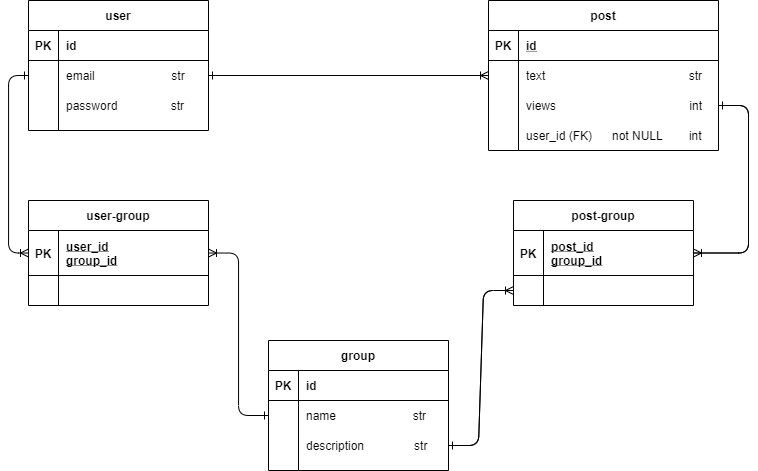

The diagram above was exported from draw.io. Its source (the exported page's mxGraphModel, read from the mxfile embedded in the PNG):
<mxGraphModel dx="1173" dy="645" grid="1" gridSize="10" guides="1" tooltips="1" connect="1" arrows="1" fold="1" page="1" pageScale="1" pageWidth="850" pageHeight="1100" math="0" shadow="0">
  <root>
    <mxCell id="0" />
    <mxCell id="1" parent="0" />
    <mxCell id="Xd3C8Cq5sClEKy0taXnq-107" value="user_id (FK)      not NULL        int" style="shape=partialRectangle;connectable=0;fillColor=none;top=0;left=0;bottom=0;right=0;align=left;spacingLeft=6;overflow=hidden;" vertex="1" parent="1">
      <mxGeometry x="630" y="210" width="190" height="30" as="geometry" />
    </mxCell>
    <mxCell id="Xd3C8Cq5sClEKy0taXnq-108" value="" style="edgeStyle=entityRelationEdgeStyle;fontSize=12;html=1;endArrow=ERoneToMany;exitX=1;exitY=0.5;exitDx=0;exitDy=0;entryX=0;entryY=0.5;entryDx=0;entryDy=0;" edge="1" parent="1" source="Xd3C8Cq5sClEKy0taXnq-59" target="Xd3C8Cq5sClEKy0taXnq-72">
      <mxGeometry width="100" height="100" relative="1" as="geometry">
        <mxPoint x="100" y="400" as="sourcePoint" />
        <mxPoint x="200" y="300" as="targetPoint" />
      </mxGeometry>
    </mxCell>
    <mxCell id="Xd3C8Cq5sClEKy0taXnq-55" value="user" style="shape=table;startSize=30;container=1;collapsible=1;childLayout=tableLayout;fixedRows=1;rowLines=0;fontStyle=1;align=center;resizeLast=1;" vertex="1" parent="1">
      <mxGeometry x="140" y="90" width="180" height="130" as="geometry" />
    </mxCell>
    <mxCell id="Xd3C8Cq5sClEKy0taXnq-56" value="" style="shape=partialRectangle;collapsible=0;dropTarget=0;pointerEvents=0;fillColor=none;top=0;left=0;bottom=1;right=0;points=[[0,0.5],[1,0.5]];portConstraint=eastwest;" vertex="1" parent="Xd3C8Cq5sClEKy0taXnq-55">
      <mxGeometry y="30" width="180" height="30" as="geometry" />
    </mxCell>
    <mxCell id="Xd3C8Cq5sClEKy0taXnq-57" value="PK" style="shape=partialRectangle;connectable=0;fillColor=none;top=0;left=0;bottom=0;right=0;fontStyle=1;overflow=hidden;" vertex="1" parent="Xd3C8Cq5sClEKy0taXnq-56">
      <mxGeometry width="30" height="30" as="geometry" />
    </mxCell>
    <mxCell id="Xd3C8Cq5sClEKy0taXnq-58" value="id      " style="shape=partialRectangle;connectable=0;fillColor=none;top=0;left=0;bottom=0;right=0;align=left;spacingLeft=6;fontStyle=1;overflow=hidden;" vertex="1" parent="Xd3C8Cq5sClEKy0taXnq-56">
      <mxGeometry x="30" width="150" height="30" as="geometry" />
    </mxCell>
    <mxCell id="Xd3C8Cq5sClEKy0taXnq-59" value="" style="shape=partialRectangle;collapsible=0;dropTarget=0;pointerEvents=0;fillColor=none;top=0;left=0;bottom=0;right=0;points=[[0,0.5],[1,0.5]];portConstraint=eastwest;" vertex="1" parent="Xd3C8Cq5sClEKy0taXnq-55">
      <mxGeometry y="60" width="180" height="30" as="geometry" />
    </mxCell>
    <mxCell id="Xd3C8Cq5sClEKy0taXnq-60" value="" style="shape=partialRectangle;connectable=0;fillColor=none;top=0;left=0;bottom=0;right=0;editable=1;overflow=hidden;" vertex="1" parent="Xd3C8Cq5sClEKy0taXnq-59">
      <mxGeometry width="30" height="30" as="geometry" />
    </mxCell>
    <mxCell id="Xd3C8Cq5sClEKy0taXnq-61" value="email                       str" style="shape=partialRectangle;connectable=0;fillColor=none;top=0;left=0;bottom=0;right=0;align=left;spacingLeft=6;overflow=hidden;" vertex="1" parent="Xd3C8Cq5sClEKy0taXnq-59">
      <mxGeometry x="30" width="150" height="30" as="geometry" />
    </mxCell>
    <mxCell id="Xd3C8Cq5sClEKy0taXnq-62" value="" style="shape=partialRectangle;collapsible=0;dropTarget=0;pointerEvents=0;fillColor=none;top=0;left=0;bottom=0;right=0;points=[[0,0.5],[1,0.5]];portConstraint=eastwest;" vertex="1" parent="Xd3C8Cq5sClEKy0taXnq-55">
      <mxGeometry y="90" width="180" height="30" as="geometry" />
    </mxCell>
    <mxCell id="Xd3C8Cq5sClEKy0taXnq-63" value="" style="shape=partialRectangle;connectable=0;fillColor=none;top=0;left=0;bottom=0;right=0;editable=1;overflow=hidden;" vertex="1" parent="Xd3C8Cq5sClEKy0taXnq-62">
      <mxGeometry width="30" height="30" as="geometry" />
    </mxCell>
    <mxCell id="Xd3C8Cq5sClEKy0taXnq-64" value="password                str" style="shape=partialRectangle;connectable=0;fillColor=none;top=0;left=0;bottom=0;right=0;align=left;spacingLeft=6;overflow=hidden;" vertex="1" parent="Xd3C8Cq5sClEKy0taXnq-62">
      <mxGeometry x="30" width="150" height="30" as="geometry" />
    </mxCell>
    <mxCell id="Xd3C8Cq5sClEKy0taXnq-150" value="" style="edgeStyle=entityRelationEdgeStyle;fontSize=12;html=1;endArrow=ERone;endFill=1;" edge="1" parent="1" source="Xd3C8Cq5sClEKy0taXnq-72" target="Xd3C8Cq5sClEKy0taXnq-59">
      <mxGeometry width="100" height="100" relative="1" as="geometry">
        <mxPoint x="550" y="180" as="sourcePoint" />
        <mxPoint x="400" y="200" as="targetPoint" />
      </mxGeometry>
    </mxCell>
    <mxCell id="Xd3C8Cq5sClEKy0taXnq-68" value="post" style="shape=table;startSize=30;container=1;collapsible=1;childLayout=tableLayout;fixedRows=1;rowLines=0;fontStyle=1;align=center;resizeLast=1;" vertex="1" parent="1">
      <mxGeometry x="600" y="90" width="230" height="150" as="geometry" />
    </mxCell>
    <mxCell id="Xd3C8Cq5sClEKy0taXnq-69" value="" style="shape=partialRectangle;collapsible=0;dropTarget=0;pointerEvents=0;fillColor=none;top=0;left=0;bottom=1;right=0;points=[[0,0.5],[1,0.5]];portConstraint=eastwest;" vertex="1" parent="Xd3C8Cq5sClEKy0taXnq-68">
      <mxGeometry y="30" width="230" height="30" as="geometry" />
    </mxCell>
    <mxCell id="Xd3C8Cq5sClEKy0taXnq-70" value="PK" style="shape=partialRectangle;connectable=0;fillColor=none;top=0;left=0;bottom=0;right=0;fontStyle=1;overflow=hidden;" vertex="1" parent="Xd3C8Cq5sClEKy0taXnq-69">
      <mxGeometry width="30" height="30" as="geometry" />
    </mxCell>
    <mxCell id="Xd3C8Cq5sClEKy0taXnq-71" value="id" style="shape=partialRectangle;connectable=0;fillColor=none;top=0;left=0;bottom=0;right=0;align=left;spacingLeft=6;fontStyle=5;overflow=hidden;" vertex="1" parent="Xd3C8Cq5sClEKy0taXnq-69">
      <mxGeometry x="30" width="200" height="30" as="geometry" />
    </mxCell>
    <mxCell id="Xd3C8Cq5sClEKy0taXnq-72" value="" style="shape=partialRectangle;collapsible=0;dropTarget=0;pointerEvents=0;fillColor=none;top=0;left=0;bottom=0;right=0;points=[[0,0.5],[1,0.5]];portConstraint=eastwest;" vertex="1" parent="Xd3C8Cq5sClEKy0taXnq-68">
      <mxGeometry y="60" width="230" height="30" as="geometry" />
    </mxCell>
    <mxCell id="Xd3C8Cq5sClEKy0taXnq-73" value="" style="shape=partialRectangle;connectable=0;fillColor=none;top=0;left=0;bottom=0;right=0;editable=1;overflow=hidden;" vertex="1" parent="Xd3C8Cq5sClEKy0taXnq-72">
      <mxGeometry width="30" height="30" as="geometry" />
    </mxCell>
    <mxCell id="Xd3C8Cq5sClEKy0taXnq-74" value="text                                           str" style="shape=partialRectangle;connectable=0;fillColor=none;top=0;left=0;bottom=0;right=0;align=left;spacingLeft=6;overflow=hidden;" vertex="1" parent="Xd3C8Cq5sClEKy0taXnq-72">
      <mxGeometry x="30" width="200" height="30" as="geometry" />
    </mxCell>
    <mxCell id="Xd3C8Cq5sClEKy0taXnq-75" value="" style="shape=partialRectangle;collapsible=0;dropTarget=0;pointerEvents=0;fillColor=none;top=0;left=0;bottom=0;right=0;points=[[0,0.5],[1,0.5]];portConstraint=eastwest;" vertex="1" parent="Xd3C8Cq5sClEKy0taXnq-68">
      <mxGeometry y="90" width="230" height="30" as="geometry" />
    </mxCell>
    <mxCell id="Xd3C8Cq5sClEKy0taXnq-76" value="" style="shape=partialRectangle;connectable=0;fillColor=none;top=0;left=0;bottom=0;right=0;editable=1;overflow=hidden;" vertex="1" parent="Xd3C8Cq5sClEKy0taXnq-75">
      <mxGeometry width="30" height="30" as="geometry" />
    </mxCell>
    <mxCell id="Xd3C8Cq5sClEKy0taXnq-77" value="views                                        int" style="shape=partialRectangle;connectable=0;fillColor=none;top=0;left=0;bottom=0;right=0;align=left;spacingLeft=6;overflow=hidden;" vertex="1" parent="Xd3C8Cq5sClEKy0taXnq-75">
      <mxGeometry x="30" width="200" height="30" as="geometry" />
    </mxCell>
    <mxCell id="Xd3C8Cq5sClEKy0taXnq-78" value="" style="shape=partialRectangle;collapsible=0;dropTarget=0;pointerEvents=0;fillColor=none;top=0;left=0;bottom=0;right=0;points=[[0,0.5],[1,0.5]];portConstraint=eastwest;" vertex="1" parent="Xd3C8Cq5sClEKy0taXnq-68">
      <mxGeometry y="120" width="230" height="30" as="geometry" />
    </mxCell>
    <mxCell id="Xd3C8Cq5sClEKy0taXnq-79" value="" style="shape=partialRectangle;connectable=0;fillColor=none;top=0;left=0;bottom=0;right=0;editable=1;overflow=hidden;" vertex="1" parent="Xd3C8Cq5sClEKy0taXnq-78">
      <mxGeometry width="30" height="30" as="geometry" />
    </mxCell>
    <mxCell id="Xd3C8Cq5sClEKy0taXnq-80" value="" style="shape=partialRectangle;connectable=0;fillColor=none;top=0;left=0;bottom=0;right=0;align=left;spacingLeft=6;overflow=hidden;" vertex="1" parent="Xd3C8Cq5sClEKy0taXnq-78">
      <mxGeometry x="30" width="200" height="30" as="geometry" />
    </mxCell>
    <mxCell id="Xd3C8Cq5sClEKy0taXnq-151" value="" style="edgeStyle=entityRelationEdgeStyle;fontSize=12;html=1;endArrow=ERoneToMany;exitX=1;exitY=0.5;exitDx=0;exitDy=0;" edge="1" parent="1" source="Xd3C8Cq5sClEKy0taXnq-75" target="Xd3C8Cq5sClEKy0taXnq-143">
      <mxGeometry width="100" height="100" relative="1" as="geometry">
        <mxPoint x="730" y="320" as="sourcePoint" />
        <mxPoint x="720" y="370" as="targetPoint" />
      </mxGeometry>
    </mxCell>
    <mxCell id="Xd3C8Cq5sClEKy0taXnq-152" value="" style="edgeStyle=entityRelationEdgeStyle;fontSize=12;html=1;endArrow=ERone;endFill=1;" edge="1" parent="1" source="Xd3C8Cq5sClEKy0taXnq-143" target="Xd3C8Cq5sClEKy0taXnq-75">
      <mxGeometry width="100" height="100" relative="1" as="geometry">
        <mxPoint x="715" y="410" as="sourcePoint" />
        <mxPoint x="860" y="333" as="targetPoint" />
      </mxGeometry>
    </mxCell>
    <mxCell id="Xd3C8Cq5sClEKy0taXnq-153" value="" style="edgeStyle=entityRelationEdgeStyle;fontSize=12;html=1;endArrow=ERone;endFill=1;" edge="1" parent="1" source="Xd3C8Cq5sClEKy0taXnq-146" target="Xd3C8Cq5sClEKy0taXnq-101">
      <mxGeometry width="100" height="100" relative="1" as="geometry">
        <mxPoint x="610" y="455" as="sourcePoint" />
        <mxPoint x="810" y="210" as="targetPoint" />
      </mxGeometry>
    </mxCell>
    <mxCell id="Xd3C8Cq5sClEKy0taXnq-156" value="" style="edgeStyle=entityRelationEdgeStyle;fontSize=12;html=1;endArrow=ERoneToMany;exitX=1;exitY=0.5;exitDx=0;exitDy=0;" edge="1" parent="1" source="Xd3C8Cq5sClEKy0taXnq-101" target="Xd3C8Cq5sClEKy0taXnq-146">
      <mxGeometry width="100" height="100" relative="1" as="geometry">
        <mxPoint x="630" y="330" as="sourcePoint" />
        <mxPoint x="840" y="390" as="targetPoint" />
      </mxGeometry>
    </mxCell>
    <mxCell id="Xd3C8Cq5sClEKy0taXnq-165" value="" style="fontSize=12;html=1;endArrow=ERoneToMany;exitX=0;exitY=0.5;exitDx=0;exitDy=0;edgeStyle=orthogonalEdgeStyle;elbow=vertical;startArrow=ERone;startFill=0;" edge="1" parent="1" source="Xd3C8Cq5sClEKy0taXnq-98" target="Xd3C8Cq5sClEKy0taXnq-127">
      <mxGeometry width="100" height="100" relative="1" as="geometry">
        <mxPoint x="240" y="570" as="sourcePoint" />
        <mxPoint x="180" y="500" as="targetPoint" />
      </mxGeometry>
    </mxCell>
    <mxCell id="Xd3C8Cq5sClEKy0taXnq-142" value="post-group" style="shape=table;startSize=30;container=1;collapsible=1;childLayout=tableLayout;fixedRows=1;rowLines=0;fontStyle=1;align=center;resizeLast=1;" vertex="1" parent="1">
      <mxGeometry x="625" y="290" width="180" height="105" as="geometry" />
    </mxCell>
    <mxCell id="Xd3C8Cq5sClEKy0taXnq-143" value="" style="shape=partialRectangle;collapsible=0;dropTarget=0;pointerEvents=0;fillColor=none;top=0;left=0;bottom=1;right=0;points=[[0,0.5],[1,0.5]];portConstraint=eastwest;" vertex="1" parent="Xd3C8Cq5sClEKy0taXnq-142">
      <mxGeometry y="30" width="180" height="45" as="geometry" />
    </mxCell>
    <mxCell id="Xd3C8Cq5sClEKy0taXnq-144" value="PK" style="shape=partialRectangle;connectable=0;fillColor=none;top=0;left=0;bottom=0;right=0;fontStyle=1;overflow=hidden;" vertex="1" parent="Xd3C8Cq5sClEKy0taXnq-143">
      <mxGeometry width="30" height="45" as="geometry" />
    </mxCell>
    <mxCell id="Xd3C8Cq5sClEKy0taXnq-145" value="post_id&#10;group_id" style="shape=partialRectangle;connectable=0;fillColor=none;top=0;left=0;bottom=0;right=0;align=left;spacingLeft=6;fontStyle=5;overflow=hidden;" vertex="1" parent="Xd3C8Cq5sClEKy0taXnq-143">
      <mxGeometry x="30" width="150" height="45" as="geometry" />
    </mxCell>
    <mxCell id="Xd3C8Cq5sClEKy0taXnq-146" value="" style="shape=partialRectangle;collapsible=0;dropTarget=0;pointerEvents=0;fillColor=none;top=0;left=0;bottom=0;right=0;points=[[0,0.5],[1,0.5]];portConstraint=eastwest;" vertex="1" parent="Xd3C8Cq5sClEKy0taXnq-142">
      <mxGeometry y="75" width="180" height="30" as="geometry" />
    </mxCell>
    <mxCell id="Xd3C8Cq5sClEKy0taXnq-147" value="" style="shape=partialRectangle;connectable=0;fillColor=none;top=0;left=0;bottom=0;right=0;editable=1;overflow=hidden;" vertex="1" parent="Xd3C8Cq5sClEKy0taXnq-146">
      <mxGeometry width="30" height="30" as="geometry" />
    </mxCell>
    <mxCell id="Xd3C8Cq5sClEKy0taXnq-148" value="" style="shape=partialRectangle;connectable=0;fillColor=none;top=0;left=0;bottom=0;right=0;align=left;spacingLeft=6;overflow=hidden;" vertex="1" parent="Xd3C8Cq5sClEKy0taXnq-146">
      <mxGeometry x="30" width="150" height="30" as="geometry" />
    </mxCell>
    <mxCell id="Xd3C8Cq5sClEKy0taXnq-94" value="group" style="shape=table;startSize=30;container=1;collapsible=1;childLayout=tableLayout;fixedRows=1;rowLines=0;fontStyle=1;align=center;resizeLast=1;" vertex="1" parent="1">
      <mxGeometry x="380" y="430" width="180" height="130" as="geometry" />
    </mxCell>
    <mxCell id="Xd3C8Cq5sClEKy0taXnq-95" value="" style="shape=partialRectangle;collapsible=0;dropTarget=0;pointerEvents=0;fillColor=none;top=0;left=0;bottom=1;right=0;points=[[0,0.5],[1,0.5]];portConstraint=eastwest;" vertex="1" parent="Xd3C8Cq5sClEKy0taXnq-94">
      <mxGeometry y="30" width="180" height="30" as="geometry" />
    </mxCell>
    <mxCell id="Xd3C8Cq5sClEKy0taXnq-96" value="PK" style="shape=partialRectangle;connectable=0;fillColor=none;top=0;left=0;bottom=0;right=0;fontStyle=1;overflow=hidden;" vertex="1" parent="Xd3C8Cq5sClEKy0taXnq-95">
      <mxGeometry width="30" height="30" as="geometry" />
    </mxCell>
    <mxCell id="Xd3C8Cq5sClEKy0taXnq-97" value="id      " style="shape=partialRectangle;connectable=0;fillColor=none;top=0;left=0;bottom=0;right=0;align=left;spacingLeft=6;fontStyle=1;overflow=hidden;" vertex="1" parent="Xd3C8Cq5sClEKy0taXnq-95">
      <mxGeometry x="30" width="150" height="30" as="geometry" />
    </mxCell>
    <mxCell id="Xd3C8Cq5sClEKy0taXnq-98" value="" style="shape=partialRectangle;collapsible=0;dropTarget=0;pointerEvents=0;fillColor=none;top=0;left=0;bottom=0;right=0;points=[[0,0.5],[1,0.5]];portConstraint=eastwest;" vertex="1" parent="Xd3C8Cq5sClEKy0taXnq-94">
      <mxGeometry y="60" width="180" height="30" as="geometry" />
    </mxCell>
    <mxCell id="Xd3C8Cq5sClEKy0taXnq-99" value="" style="shape=partialRectangle;connectable=0;fillColor=none;top=0;left=0;bottom=0;right=0;editable=1;overflow=hidden;" vertex="1" parent="Xd3C8Cq5sClEKy0taXnq-98">
      <mxGeometry width="30" height="30" as="geometry" />
    </mxCell>
    <mxCell id="Xd3C8Cq5sClEKy0taXnq-100" value="name                       str" style="shape=partialRectangle;connectable=0;fillColor=none;top=0;left=0;bottom=0;right=0;align=left;spacingLeft=6;overflow=hidden;" vertex="1" parent="Xd3C8Cq5sClEKy0taXnq-98">
      <mxGeometry x="30" width="150" height="30" as="geometry" />
    </mxCell>
    <mxCell id="Xd3C8Cq5sClEKy0taXnq-101" value="" style="shape=partialRectangle;collapsible=0;dropTarget=0;pointerEvents=0;fillColor=none;top=0;left=0;bottom=0;right=0;points=[[0,0.5],[1,0.5]];portConstraint=eastwest;" vertex="1" parent="Xd3C8Cq5sClEKy0taXnq-94">
      <mxGeometry y="90" width="180" height="30" as="geometry" />
    </mxCell>
    <mxCell id="Xd3C8Cq5sClEKy0taXnq-102" value="" style="shape=partialRectangle;connectable=0;fillColor=none;top=0;left=0;bottom=0;right=0;editable=1;overflow=hidden;" vertex="1" parent="Xd3C8Cq5sClEKy0taXnq-101">
      <mxGeometry width="30" height="30" as="geometry" />
    </mxCell>
    <mxCell id="Xd3C8Cq5sClEKy0taXnq-103" value="description               str" style="shape=partialRectangle;connectable=0;fillColor=none;top=0;left=0;bottom=0;right=0;align=left;spacingLeft=6;overflow=hidden;" vertex="1" parent="Xd3C8Cq5sClEKy0taXnq-101">
      <mxGeometry x="30" width="150" height="30" as="geometry" />
    </mxCell>
    <mxCell id="Xd3C8Cq5sClEKy0taXnq-126" value="user-group" style="shape=table;startSize=30;container=1;collapsible=1;childLayout=tableLayout;fixedRows=1;rowLines=0;fontStyle=1;align=center;resizeLast=1;" vertex="1" parent="1">
      <mxGeometry x="140" y="290" width="180" height="105" as="geometry" />
    </mxCell>
    <mxCell id="Xd3C8Cq5sClEKy0taXnq-127" value="" style="shape=partialRectangle;collapsible=0;dropTarget=0;pointerEvents=0;fillColor=none;top=0;left=0;bottom=1;right=0;points=[[0,0.5],[1,0.5]];portConstraint=eastwest;" vertex="1" parent="Xd3C8Cq5sClEKy0taXnq-126">
      <mxGeometry y="30" width="180" height="45" as="geometry" />
    </mxCell>
    <mxCell id="Xd3C8Cq5sClEKy0taXnq-128" value="PK" style="shape=partialRectangle;connectable=0;fillColor=none;top=0;left=0;bottom=0;right=0;fontStyle=1;overflow=hidden;" vertex="1" parent="Xd3C8Cq5sClEKy0taXnq-127">
      <mxGeometry width="30" height="45" as="geometry" />
    </mxCell>
    <mxCell id="Xd3C8Cq5sClEKy0taXnq-129" value="user_id&#10;group_id" style="shape=partialRectangle;connectable=0;fillColor=none;top=0;left=0;bottom=0;right=0;align=left;spacingLeft=6;fontStyle=5;overflow=hidden;" vertex="1" parent="Xd3C8Cq5sClEKy0taXnq-127">
      <mxGeometry x="30" width="150" height="45" as="geometry" />
    </mxCell>
    <mxCell id="Xd3C8Cq5sClEKy0taXnq-130" value="" style="shape=partialRectangle;collapsible=0;dropTarget=0;pointerEvents=0;fillColor=none;top=0;left=0;bottom=0;right=0;points=[[0,0.5],[1,0.5]];portConstraint=eastwest;" vertex="1" parent="Xd3C8Cq5sClEKy0taXnq-126">
      <mxGeometry y="75" width="180" height="30" as="geometry" />
    </mxCell>
    <mxCell id="Xd3C8Cq5sClEKy0taXnq-131" value="" style="shape=partialRectangle;connectable=0;fillColor=none;top=0;left=0;bottom=0;right=0;editable=1;overflow=hidden;" vertex="1" parent="Xd3C8Cq5sClEKy0taXnq-130">
      <mxGeometry width="30" height="30" as="geometry" />
    </mxCell>
    <mxCell id="Xd3C8Cq5sClEKy0taXnq-132" value="" style="shape=partialRectangle;connectable=0;fillColor=none;top=0;left=0;bottom=0;right=0;align=left;spacingLeft=6;overflow=hidden;" vertex="1" parent="Xd3C8Cq5sClEKy0taXnq-130">
      <mxGeometry x="30" width="150" height="30" as="geometry" />
    </mxCell>
    <mxCell id="Xd3C8Cq5sClEKy0taXnq-167" value="" style="edgeStyle=orthogonalEdgeStyle;fontSize=12;html=1;endArrow=ERone;endFill=1;exitX=0;exitY=0.5;exitDx=0;exitDy=0;entryX=0;entryY=0.5;entryDx=0;entryDy=0;startArrow=ERoneToMany;startFill=0;" edge="1" parent="1" source="Xd3C8Cq5sClEKy0taXnq-127" target="Xd3C8Cq5sClEKy0taXnq-59">
      <mxGeometry width="100" height="100" relative="1" as="geometry">
        <mxPoint x="75" y="337.5" as="sourcePoint" />
        <mxPoint x="75" y="260" as="targetPoint" />
        <Array as="points">
          <mxPoint x="120" y="343" />
          <mxPoint x="120" y="165" />
        </Array>
      </mxGeometry>
    </mxCell>
  </root>
</mxGraphModel>